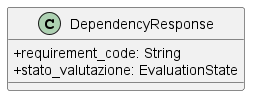

The diagram above was rendered by PlantUML. Its source (embedded in the PNG):
@startuml 
skinparam classAttributeIconSize 0
  
 class DependencyResponse{
        + requirement_code: String
        + stato_valutazione: EvaluationState
    }
@enduml